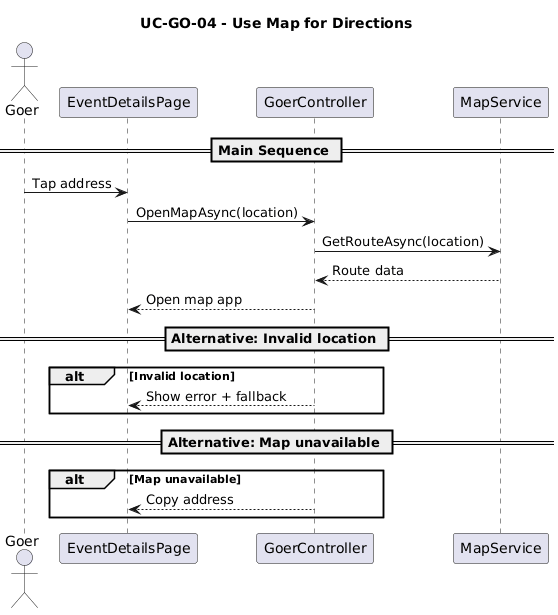

The diagram above was rendered by PlantUML. Its source (embedded in the PNG):
@startuml
title UC-GO-04 - Use Map for Directions

actor Goer
participant "EventDetailsPage" as UI
participant "GoerController" as Controller
participant "MapService" as MapAPI

== Main Sequence ==

Goer -> UI : Tap address
UI -> Controller : OpenMapAsync(location)

Controller -> MapAPI : GetRouteAsync(location)
MapAPI --> Controller : Route data

Controller --> UI : Open map app

== Alternative: Invalid location ==
alt Invalid location
    Controller --> UI : Show error + fallback
end

== Alternative: Map unavailable ==
alt Map unavailable
    Controller --> UI : Copy address
end
@enduml